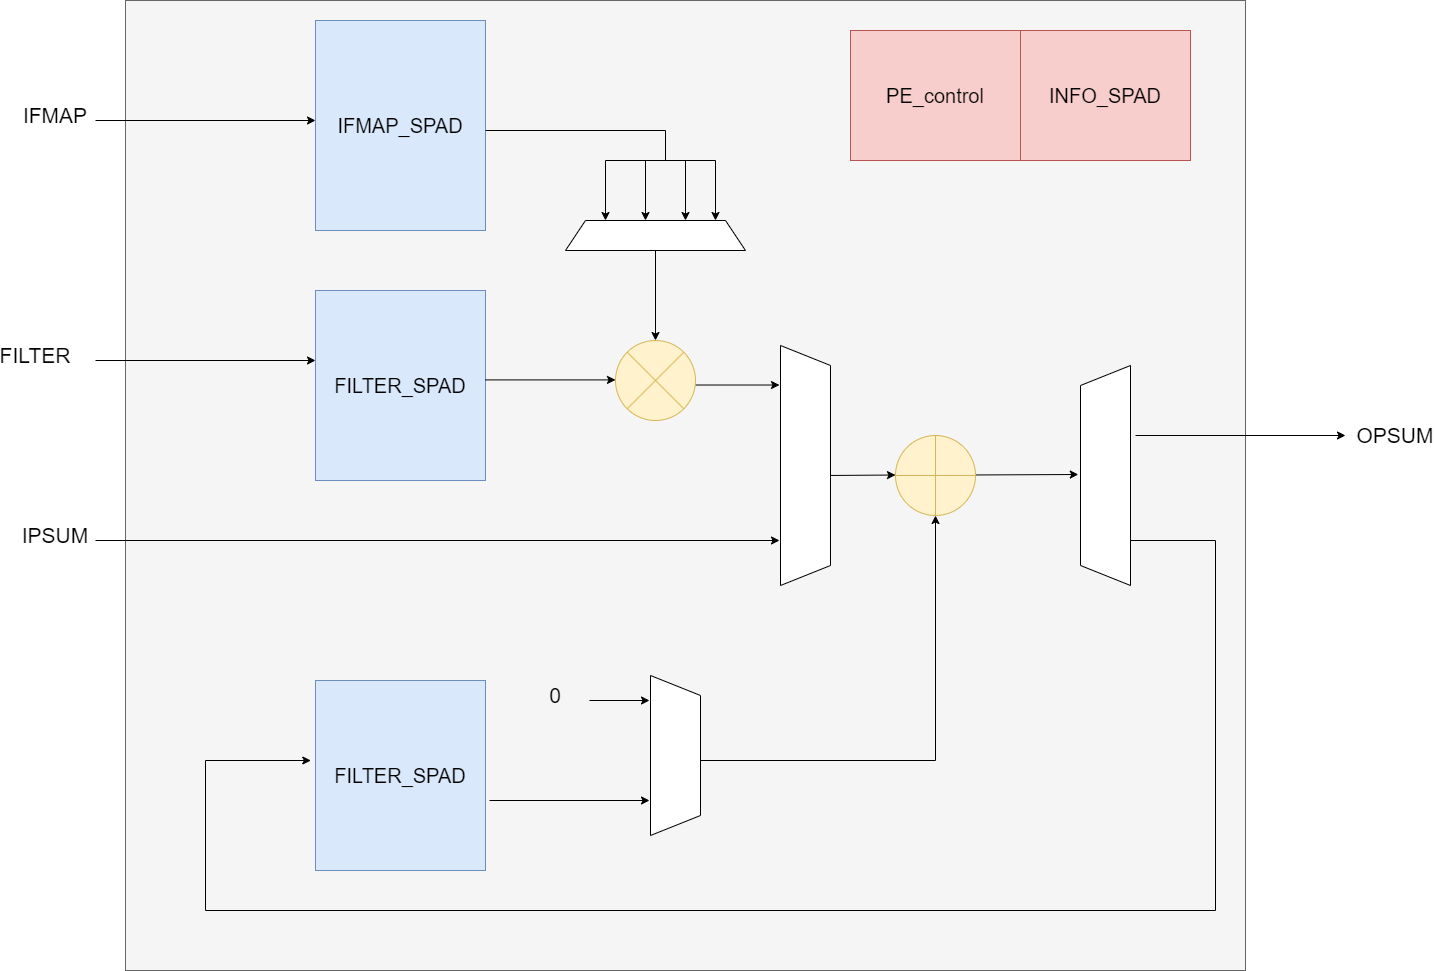

The diagram above was exported from draw.io. Its source (the exported page's mxGraphModel, read from the mxfile embedded in the PNG):
<mxGraphModel dx="3033" dy="1298" grid="1" gridSize="10" guides="1" tooltips="1" connect="1" arrows="1" fold="1" page="1" pageScale="1" pageWidth="827" pageHeight="1169" math="0" shadow="0">
  <root>
    <mxCell id="0" />
    <mxCell id="1" parent="0" />
    <mxCell id="mQA2WPZV0uFF58q5cq7b-32" value="" style="rounded=0;whiteSpace=wrap;html=1;fillColor=#f5f5f5;fontColor=#333333;strokeColor=#666666;" vertex="1" parent="1">
      <mxGeometry x="-110" y="160" width="1120" height="970" as="geometry" />
    </mxCell>
    <mxCell id="mQA2WPZV0uFF58q5cq7b-1" value="&lt;font style=&quot;font-size: 20px;&quot;&gt;IFMAP_SPAD&lt;/font&gt;" style="rounded=0;whiteSpace=wrap;html=1;fillColor=#dae8fc;strokeColor=#6c8ebf;" vertex="1" parent="1">
      <mxGeometry x="80" y="180" width="170" height="210" as="geometry" />
    </mxCell>
    <mxCell id="mQA2WPZV0uFF58q5cq7b-2" value="&lt;font style=&quot;font-size: 20px;&quot;&gt;FILTER_SPAD&lt;/font&gt;" style="rounded=0;whiteSpace=wrap;html=1;fillColor=#dae8fc;strokeColor=#6c8ebf;" vertex="1" parent="1">
      <mxGeometry x="80" y="450" width="170" height="190" as="geometry" />
    </mxCell>
    <mxCell id="mQA2WPZV0uFF58q5cq7b-3" value="" style="shape=trapezoid;perimeter=trapezoidPerimeter;whiteSpace=wrap;html=1;fixedSize=1;" vertex="1" parent="1">
      <mxGeometry x="330" y="380" width="180" height="30" as="geometry" />
    </mxCell>
    <mxCell id="mQA2WPZV0uFF58q5cq7b-5" value="" style="endArrow=classic;html=1;rounded=0;" edge="1" parent="1">
      <mxGeometry width="50" height="50" relative="1" as="geometry">
        <mxPoint x="420" y="410" as="sourcePoint" />
        <mxPoint x="420" y="500" as="targetPoint" />
      </mxGeometry>
    </mxCell>
    <mxCell id="mQA2WPZV0uFF58q5cq7b-7" value="" style="endArrow=classic;html=1;rounded=0;" edge="1" parent="1">
      <mxGeometry width="50" height="50" relative="1" as="geometry">
        <mxPoint x="250" y="539.41" as="sourcePoint" />
        <mxPoint x="380" y="539.41" as="targetPoint" />
      </mxGeometry>
    </mxCell>
    <mxCell id="mQA2WPZV0uFF58q5cq7b-11" value="&lt;font style=&quot;font-size: 20px;&quot;&gt;FILTER_SPAD&lt;/font&gt;" style="rounded=0;whiteSpace=wrap;html=1;fillColor=#dae8fc;strokeColor=#6c8ebf;" vertex="1" parent="1">
      <mxGeometry x="80" y="840" width="170" height="190" as="geometry" />
    </mxCell>
    <mxCell id="mQA2WPZV0uFF58q5cq7b-12" value="" style="endArrow=classic;html=1;rounded=0;" edge="1" parent="1">
      <mxGeometry width="50" height="50" relative="1" as="geometry">
        <mxPoint x="254" y="960" as="sourcePoint" />
        <mxPoint x="414" y="960" as="targetPoint" />
      </mxGeometry>
    </mxCell>
    <mxCell id="mQA2WPZV0uFF58q5cq7b-15" value="" style="endArrow=classic;html=1;rounded=0;" edge="1" parent="1">
      <mxGeometry width="50" height="50" relative="1" as="geometry">
        <mxPoint x="440" y="920" as="sourcePoint" />
        <mxPoint x="700" y="675" as="targetPoint" />
        <Array as="points">
          <mxPoint x="700" y="920" />
        </Array>
      </mxGeometry>
    </mxCell>
    <mxCell id="mQA2WPZV0uFF58q5cq7b-13" value="" style="shape=trapezoid;perimeter=trapezoidPerimeter;whiteSpace=wrap;html=1;fixedSize=1;rotation=90;" vertex="1" parent="1">
      <mxGeometry x="360" y="890" width="160" height="50" as="geometry" />
    </mxCell>
    <mxCell id="mQA2WPZV0uFF58q5cq7b-17" value="" style="endArrow=classic;html=1;rounded=0;" edge="1" parent="1">
      <mxGeometry width="50" height="50" relative="1" as="geometry">
        <mxPoint x="870" y="700" as="sourcePoint" />
        <mxPoint x="75.29411764705883" y="920" as="targetPoint" />
        <Array as="points">
          <mxPoint x="980" y="700" />
          <mxPoint x="980" y="1070" />
          <mxPoint x="-30" y="1070" />
          <mxPoint x="-30" y="920" />
        </Array>
      </mxGeometry>
    </mxCell>
    <mxCell id="mQA2WPZV0uFF58q5cq7b-10" value="" style="shape=trapezoid;perimeter=trapezoidPerimeter;whiteSpace=wrap;html=1;fixedSize=1;rotation=-90;" vertex="1" parent="1">
      <mxGeometry x="760" y="610" width="220" height="50" as="geometry" />
    </mxCell>
    <mxCell id="mQA2WPZV0uFF58q5cq7b-18" value="" style="endArrow=classic;html=1;rounded=0;" edge="1" parent="1">
      <mxGeometry width="50" height="50" relative="1" as="geometry">
        <mxPoint x="-140" y="700" as="sourcePoint" />
        <mxPoint x="544" y="700" as="targetPoint" />
      </mxGeometry>
    </mxCell>
    <mxCell id="mQA2WPZV0uFF58q5cq7b-19" value="" style="endArrow=classic;html=1;rounded=0;" edge="1" parent="1">
      <mxGeometry width="50" height="50" relative="1" as="geometry">
        <mxPoint x="444" y="544.52" as="sourcePoint" />
        <mxPoint x="544" y="544.52" as="targetPoint" />
      </mxGeometry>
    </mxCell>
    <mxCell id="mQA2WPZV0uFF58q5cq7b-6" value="" style="shape=sumEllipse;perimeter=ellipsePerimeter;whiteSpace=wrap;html=1;backgroundOutline=1;fillColor=#fff2cc;strokeColor=#d6b656;" vertex="1" parent="1">
      <mxGeometry x="380" y="500" width="80" height="80" as="geometry" />
    </mxCell>
    <mxCell id="mQA2WPZV0uFF58q5cq7b-20" value="" style="endArrow=classic;html=1;rounded=0;" edge="1" parent="1">
      <mxGeometry width="50" height="50" relative="1" as="geometry">
        <mxPoint x="590" y="635" as="sourcePoint" />
        <mxPoint x="660" y="634.52" as="targetPoint" />
      </mxGeometry>
    </mxCell>
    <mxCell id="mQA2WPZV0uFF58q5cq7b-8" value="" style="shape=trapezoid;perimeter=trapezoidPerimeter;whiteSpace=wrap;html=1;fixedSize=1;rotation=90;" vertex="1" parent="1">
      <mxGeometry x="450" y="600" width="240" height="50" as="geometry" />
    </mxCell>
    <mxCell id="mQA2WPZV0uFF58q5cq7b-21" value="" style="endArrow=classic;html=1;rounded=0;exitX=0.79;exitY=0.501;exitDx=0;exitDy=0;exitPerimeter=0;" edge="1" parent="1">
      <mxGeometry width="50" height="50" relative="1" as="geometry">
        <mxPoint x="716.0000000000002" y="634.56" as="sourcePoint" />
        <mxPoint x="842.8" y="634" as="targetPoint" />
      </mxGeometry>
    </mxCell>
    <mxCell id="mQA2WPZV0uFF58q5cq7b-9" value="" style="shape=orEllipse;perimeter=ellipsePerimeter;whiteSpace=wrap;html=1;backgroundOutline=1;fillColor=#fff2cc;strokeColor=#d6b656;" vertex="1" parent="1">
      <mxGeometry x="660" y="595" width="80" height="80" as="geometry" />
    </mxCell>
    <mxCell id="mQA2WPZV0uFF58q5cq7b-22" value="" style="endArrow=classic;html=1;rounded=0;" edge="1" parent="1">
      <mxGeometry width="50" height="50" relative="1" as="geometry">
        <mxPoint x="480" y="320" as="sourcePoint" />
        <mxPoint x="480" y="380" as="targetPoint" />
      </mxGeometry>
    </mxCell>
    <mxCell id="mQA2WPZV0uFF58q5cq7b-23" value="" style="endArrow=classic;html=1;rounded=0;" edge="1" parent="1">
      <mxGeometry width="50" height="50" relative="1" as="geometry">
        <mxPoint x="450" y="320" as="sourcePoint" />
        <mxPoint x="450" y="380" as="targetPoint" />
      </mxGeometry>
    </mxCell>
    <mxCell id="mQA2WPZV0uFF58q5cq7b-24" value="" style="endArrow=classic;html=1;rounded=0;" edge="1" parent="1">
      <mxGeometry width="50" height="50" relative="1" as="geometry">
        <mxPoint x="410" y="320" as="sourcePoint" />
        <mxPoint x="410" y="380" as="targetPoint" />
      </mxGeometry>
    </mxCell>
    <mxCell id="mQA2WPZV0uFF58q5cq7b-25" value="" style="endArrow=classic;html=1;rounded=0;" edge="1" parent="1">
      <mxGeometry width="50" height="50" relative="1" as="geometry">
        <mxPoint x="370" y="320" as="sourcePoint" />
        <mxPoint x="370" y="380" as="targetPoint" />
      </mxGeometry>
    </mxCell>
    <mxCell id="mQA2WPZV0uFF58q5cq7b-26" value="" style="endArrow=none;html=1;rounded=0;" edge="1" parent="1">
      <mxGeometry width="50" height="50" relative="1" as="geometry">
        <mxPoint x="370" y="320" as="sourcePoint" />
        <mxPoint x="480" y="320" as="targetPoint" />
      </mxGeometry>
    </mxCell>
    <mxCell id="mQA2WPZV0uFF58q5cq7b-28" value="" style="endArrow=none;html=1;rounded=0;" edge="1" parent="1">
      <mxGeometry width="50" height="50" relative="1" as="geometry">
        <mxPoint x="250" y="290" as="sourcePoint" />
        <mxPoint x="430" y="320" as="targetPoint" />
        <Array as="points">
          <mxPoint x="430" y="290" />
        </Array>
      </mxGeometry>
    </mxCell>
    <mxCell id="mQA2WPZV0uFF58q5cq7b-29" value="" style="endArrow=classic;html=1;rounded=0;" edge="1" parent="1">
      <mxGeometry width="50" height="50" relative="1" as="geometry">
        <mxPoint x="-140" y="280" as="sourcePoint" />
        <mxPoint x="80" y="280" as="targetPoint" />
      </mxGeometry>
    </mxCell>
    <mxCell id="mQA2WPZV0uFF58q5cq7b-30" value="" style="endArrow=classic;html=1;rounded=0;" edge="1" parent="1">
      <mxGeometry width="50" height="50" relative="1" as="geometry">
        <mxPoint x="-140" y="520" as="sourcePoint" />
        <mxPoint x="80" y="520" as="targetPoint" />
      </mxGeometry>
    </mxCell>
    <mxCell id="mQA2WPZV0uFF58q5cq7b-33" value="&lt;span style=&quot;font-size: 20px;&quot;&gt;PE_control&lt;/span&gt;" style="rounded=0;whiteSpace=wrap;html=1;fillColor=#f8cecc;strokeColor=#b85450;" vertex="1" parent="1">
      <mxGeometry x="615" y="190" width="170" height="130" as="geometry" />
    </mxCell>
    <mxCell id="mQA2WPZV0uFF58q5cq7b-35" value="&lt;font style=&quot;font-size: 21px;&quot;&gt;IFMAP&lt;/font&gt;" style="text;html=1;strokeColor=none;fillColor=none;align=center;verticalAlign=middle;whiteSpace=wrap;rounded=0;" vertex="1" parent="1">
      <mxGeometry x="-210" y="260" width="60" height="30" as="geometry" />
    </mxCell>
    <mxCell id="mQA2WPZV0uFF58q5cq7b-36" value="&lt;font style=&quot;font-size: 21px;&quot;&gt;FILTER&lt;/font&gt;" style="text;html=1;strokeColor=none;fillColor=none;align=center;verticalAlign=middle;whiteSpace=wrap;rounded=0;" vertex="1" parent="1">
      <mxGeometry x="-230" y="500" width="60" height="30" as="geometry" />
    </mxCell>
    <mxCell id="mQA2WPZV0uFF58q5cq7b-37" value="&lt;span style=&quot;font-size: 21px;&quot;&gt;IPSUM&lt;/span&gt;" style="text;html=1;strokeColor=none;fillColor=none;align=center;verticalAlign=middle;whiteSpace=wrap;rounded=0;" vertex="1" parent="1">
      <mxGeometry x="-210" y="680" width="60" height="30" as="geometry" />
    </mxCell>
    <mxCell id="mQA2WPZV0uFF58q5cq7b-38" value="" style="endArrow=classic;html=1;rounded=0;" edge="1" parent="1">
      <mxGeometry width="50" height="50" relative="1" as="geometry">
        <mxPoint x="900" y="595" as="sourcePoint" />
        <mxPoint x="1110" y="595" as="targetPoint" />
      </mxGeometry>
    </mxCell>
    <mxCell id="mQA2WPZV0uFF58q5cq7b-39" value="&lt;span style=&quot;font-size: 21px;&quot;&gt;OPSUM&lt;/span&gt;" style="text;html=1;strokeColor=none;fillColor=none;align=center;verticalAlign=middle;whiteSpace=wrap;rounded=0;" vertex="1" parent="1">
      <mxGeometry x="1130" y="580" width="60" height="30" as="geometry" />
    </mxCell>
    <mxCell id="mQA2WPZV0uFF58q5cq7b-40" value="" style="endArrow=classic;html=1;rounded=0;" edge="1" parent="1">
      <mxGeometry width="50" height="50" relative="1" as="geometry">
        <mxPoint x="354" y="860" as="sourcePoint" />
        <mxPoint x="414" y="860" as="targetPoint" />
      </mxGeometry>
    </mxCell>
    <mxCell id="mQA2WPZV0uFF58q5cq7b-41" value="&lt;span style=&quot;font-size: 21px;&quot;&gt;0&lt;/span&gt;" style="text;html=1;strokeColor=none;fillColor=none;align=center;verticalAlign=middle;whiteSpace=wrap;rounded=0;" vertex="1" parent="1">
      <mxGeometry x="290" y="840" width="60" height="30" as="geometry" />
    </mxCell>
    <mxCell id="mQA2WPZV0uFF58q5cq7b-42" value="&lt;span style=&quot;font-size: 20px;&quot;&gt;INFO_SPAD&lt;/span&gt;" style="rounded=0;whiteSpace=wrap;html=1;fillColor=#f8cecc;strokeColor=#b85450;" vertex="1" parent="1">
      <mxGeometry x="785" y="190" width="170" height="130" as="geometry" />
    </mxCell>
  </root>
</mxGraphModel>